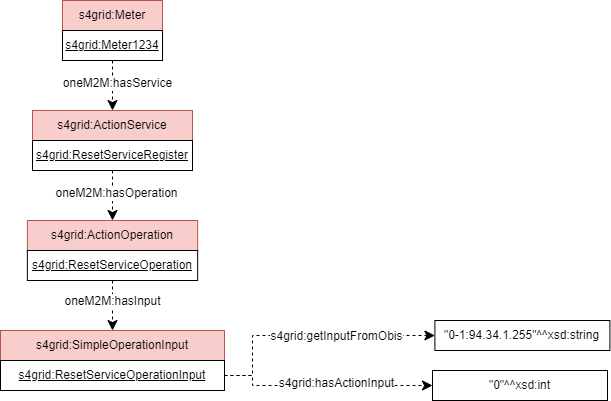

The diagram above was exported from draw.io. Its source (the exported page's mxGraphModel, read from the mxfile embedded in the PNG):
<mxGraphModel dx="1461" dy="-1287" grid="0" gridSize="10" guides="1" tooltips="1" connect="1" arrows="1" fold="1" page="0" pageScale="1" pageWidth="827" pageHeight="1169" math="0" shadow="0">
  <root>
    <mxCell id="0" />
    <mxCell id="1" parent="0" />
    <mxCell id="2" value="" style="endArrow=classic;html=1;endSize=8;arcSize=0;rounded=0;entryX=0.5;entryY=0;entryDx=0;entryDy=0;dashed=1;exitX=0.5;exitY=1;exitDx=0;exitDy=0;" edge="1" source="15" target="16" parent="1">
      <mxGeometry width="50" height="50" relative="1" as="geometry">
        <mxPoint x="160" y="2755" as="sourcePoint" />
        <mxPoint x="296" y="2755" as="targetPoint" />
        <Array as="points" />
      </mxGeometry>
    </mxCell>
    <mxCell id="3" value="&lt;div&gt;oneM2M:hasService&lt;/div&gt;" style="text;html=1;align=center;verticalAlign=middle;resizable=0;points=[];labelBackgroundColor=#ffffff;" vertex="1" connectable="0" parent="2">
      <mxGeometry x="-0.1269" relative="1" as="geometry">
        <mxPoint x="4" as="offset" />
      </mxGeometry>
    </mxCell>
    <mxCell id="4" value="" style="endArrow=classic;html=1;endSize=8;arcSize=0;rounded=0;entryX=0.5;entryY=0;entryDx=0;entryDy=0;exitX=0.5;exitY=1;exitDx=0;exitDy=0;dashed=1;" edge="1" source="17" target="18" parent="1">
      <mxGeometry width="50" height="50" relative="1" as="geometry">
        <mxPoint x="456" y="2755" as="sourcePoint" />
        <mxPoint x="599.6999999999998" y="2755" as="targetPoint" />
      </mxGeometry>
    </mxCell>
    <mxCell id="5" value="&lt;div&gt;oneM2M:hasOperation&lt;/div&gt;" style="text;html=1;align=center;verticalAlign=middle;resizable=0;points=[];labelBackgroundColor=#ffffff;" vertex="1" connectable="0" parent="4">
      <mxGeometry x="-0.1269" relative="1" as="geometry">
        <mxPoint x="3" as="offset" />
      </mxGeometry>
    </mxCell>
    <mxCell id="6" value="" style="endArrow=classic;html=1;endSize=8;arcSize=0;rounded=0;entryX=0.5;entryY=0;entryDx=0;entryDy=0;exitX=0.5;exitY=1;exitDx=0;exitDy=0;dashed=1;" edge="1" source="19" target="20" parent="1">
      <mxGeometry width="50" height="50" relative="1" as="geometry">
        <mxPoint x="769.9999999999995" y="2755" as="sourcePoint" />
        <mxPoint x="900" y="2755" as="targetPoint" />
      </mxGeometry>
    </mxCell>
    <mxCell id="7" value="oneM2M:hasInput" style="text;html=1;align=center;verticalAlign=middle;resizable=0;points=[];labelBackgroundColor=#ffffff;" vertex="1" connectable="0" parent="1">
      <mxGeometry x="149.99999999999977" y="2680" as="geometry" />
    </mxCell>
    <mxCell id="8" value="&quot;0-1:94.34.1.255&quot;^^xsd:string" style="rounded=0;whiteSpace=wrap;html=1;snapToPoint=1;align=center;" vertex="1" parent="1">
      <mxGeometry x="472.4" y="2700" width="175" height="30" as="geometry" />
    </mxCell>
    <mxCell id="9" value="" style="endArrow=classic;html=1;endSize=8;arcSize=0;rounded=0;exitX=1;exitY=0.5;exitDx=0;exitDy=0;dashed=1;entryX=0;entryY=0.5;entryDx=0;entryDy=0;edgeStyle=orthogonalEdgeStyle;" edge="1" source="21" target="8" parent="1">
      <mxGeometry width="50" height="50" relative="1" as="geometry">
        <mxPoint x="922.4000000000001" y="2770" as="sourcePoint" />
        <mxPoint x="1314" y="2905" as="targetPoint" />
        <Array as="points">
          <mxPoint x="290" y="2755" />
          <mxPoint x="290" y="2715" />
        </Array>
      </mxGeometry>
    </mxCell>
    <mxCell id="10" value="s4grid:getInputFromObis" style="text;html=1;align=center;verticalAlign=middle;resizable=0;points=[];labelBackgroundColor=#ffffff;" vertex="1" connectable="0" parent="1">
      <mxGeometry x="369.9999999999998" y="2708" as="geometry">
        <mxPoint x="4" y="7" as="offset" />
      </mxGeometry>
    </mxCell>
    <mxCell id="11" value="&quot;0&quot;^^xsd:int" style="rounded=0;whiteSpace=wrap;html=1;snapToPoint=1;align=center;" vertex="1" parent="1">
      <mxGeometry x="469.9999999999999" y="2750" width="175" height="30" as="geometry" />
    </mxCell>
    <mxCell id="12" value="" style="endArrow=classic;html=1;endSize=8;arcSize=0;rounded=0;exitX=1;exitY=0.5;exitDx=0;exitDy=0;dashed=1;entryX=0;entryY=0.5;entryDx=0;entryDy=0;edgeStyle=orthogonalEdgeStyle;" edge="1" source="21" target="11" parent="1">
      <mxGeometry width="50" height="50" relative="1" as="geometry">
        <mxPoint x="922.4000000000001" y="2770" as="sourcePoint" />
        <mxPoint x="1311.6" y="2955" as="targetPoint" />
        <Array as="points">
          <mxPoint x="290" y="2755" />
          <mxPoint x="290" y="2765" />
        </Array>
      </mxGeometry>
    </mxCell>
    <mxCell id="13" value="s4grid:hasActionInput" style="text;html=1;align=center;verticalAlign=middle;resizable=0;points=[];labelBackgroundColor=#ffffff;" vertex="1" connectable="0" parent="1">
      <mxGeometry x="369.99999999999966" y="2755" as="geometry">
        <mxPoint x="4" y="7" as="offset" />
      </mxGeometry>
    </mxCell>
    <mxCell id="14" value="s4grid:Meter" style="rounded=0;whiteSpace=wrap;html=1;snapToPoint=1;points=[[0.1,0],[0.2,0],[0.3,0],[0.4,0],[0.5,0],[0.6,0],[0.7,0],[0.8,0],[0.9,0],[0,0.1],[0,0.3],[0,0.5],[0,0.7],[0,0.9],[0.1,1],[0.2,1],[0.3,1],[0.4,1],[0.5,1],[0.6,1],[0.7,1],[0.8,1],[0.9,1],[1,0.1],[1,0.3],[1,0.5],[1,0.7],[1,0.9]];fillColor=#f8cecc;strokeColor=#b85450;" vertex="1" parent="1">
      <mxGeometry x="100" y="2380" width="100" height="30" as="geometry" />
    </mxCell>
    <mxCell id="15" value="&lt;u&gt;s4grid:Meter1234&lt;/u&gt;" style="rounded=0;whiteSpace=wrap;html=1;snapToPoint=1;points=[[0.1,0],[0.2,0],[0.3,0],[0.4,0],[0.5,0],[0.6,0],[0.7,0],[0.8,0],[0.9,0],[0,0.1],[0,0.3],[0,0.5],[0,0.7],[0,0.9],[0.1,1],[0.2,1],[0.3,1],[0.4,1],[0.5,1],[0.6,1],[0.7,1],[0.8,1],[0.9,1],[1,0.1],[1,0.3],[1,0.5],[1,0.7],[1,0.9]];" vertex="1" parent="1">
      <mxGeometry x="100" y="2410" width="100" height="30" as="geometry" />
    </mxCell>
    <mxCell id="16" value="s4grid:ActionService" style="rounded=0;whiteSpace=wrap;html=1;snapToPoint=1;points=[[0.1,0],[0.2,0],[0.3,0],[0.4,0],[0.5,0],[0.6,0],[0.7,0],[0.8,0],[0.9,0],[0,0.1],[0,0.3],[0,0.5],[0,0.7],[0,0.9],[0.1,1],[0.2,1],[0.3,1],[0.4,1],[0.5,1],[0.6,1],[0.7,1],[0.8,1],[0.9,1],[1,0.1],[1,0.3],[1,0.5],[1,0.7],[1,0.9]];fillColor=#f8cecc;strokeColor=#b85450;" vertex="1" parent="1">
      <mxGeometry x="70" y="2490" width="160" height="30" as="geometry" />
    </mxCell>
    <mxCell id="17" value="&lt;u&gt;s4grid:ResetServiceRegister&lt;/u&gt;" style="rounded=0;whiteSpace=wrap;html=1;snapToPoint=1;points=[[0.1,0],[0.2,0],[0.3,0],[0.4,0],[0.5,0],[0.6,0],[0.7,0],[0.8,0],[0.9,0],[0,0.1],[0,0.3],[0,0.5],[0,0.7],[0,0.9],[0.1,1],[0.2,1],[0.3,1],[0.4,1],[0.5,1],[0.6,1],[0.7,1],[0.8,1],[0.9,1],[1,0.1],[1,0.3],[1,0.5],[1,0.7],[1,0.9]];" vertex="1" parent="1">
      <mxGeometry x="70" y="2520" width="160" height="30" as="geometry" />
    </mxCell>
    <mxCell id="18" value="s4grid:ActionOperation" style="rounded=0;whiteSpace=wrap;html=1;snapToPoint=1;points=[[0.1,0],[0.2,0],[0.3,0],[0.4,0],[0.5,0],[0.6,0],[0.7,0],[0.8,0],[0.9,0],[0,0.1],[0,0.3],[0,0.5],[0,0.7],[0,0.9],[0.1,1],[0.2,1],[0.3,1],[0.4,1],[0.5,1],[0.6,1],[0.7,1],[0.8,1],[0.9,1],[1,0.1],[1,0.3],[1,0.5],[1,0.7],[1,0.9]];fillColor=#f8cecc;strokeColor=#b85450;" vertex="1" parent="1">
      <mxGeometry x="64.85000000000002" y="2600" width="170.3" height="30" as="geometry" />
    </mxCell>
    <mxCell id="19" value="&lt;u&gt;s4grid:ResetServiceOperation&lt;/u&gt;" style="rounded=0;whiteSpace=wrap;html=1;snapToPoint=1;points=[[0.1,0],[0.2,0],[0.3,0],[0.4,0],[0.5,0],[0.6,0],[0.7,0],[0.8,0],[0.9,0],[0,0.1],[0,0.3],[0,0.5],[0,0.7],[0,0.9],[0.1,1],[0.2,1],[0.3,1],[0.4,1],[0.5,1],[0.6,1],[0.7,1],[0.8,1],[0.9,1],[1,0.1],[1,0.3],[1,0.5],[1,0.7],[1,0.9]];" vertex="1" parent="1">
      <mxGeometry x="64.85000000000002" y="2630" width="170.3" height="30" as="geometry" />
    </mxCell>
    <mxCell id="20" value="s4grid:SimpleOperationInput" style="rounded=0;whiteSpace=wrap;html=1;snapToPoint=1;points=[[0.1,0],[0.2,0],[0.3,0],[0.4,0],[0.5,0],[0.6,0],[0.7,0],[0.8,0],[0.9,0],[0,0.1],[0,0.3],[0,0.5],[0,0.7],[0,0.9],[0.1,1],[0.2,1],[0.3,1],[0.4,1],[0.5,1],[0.6,1],[0.7,1],[0.8,1],[0.9,1],[1,0.1],[1,0.3],[1,0.5],[1,0.7],[1,0.9]];fillColor=#f8cecc;strokeColor=#b85450;" vertex="1" parent="1">
      <mxGeometry x="38" y="2710" width="224" height="30" as="geometry" />
    </mxCell>
    <mxCell id="21" value="&lt;u style=&quot;border-color: var(--border-color);&quot;&gt;s4grid:ResetServiceOperationInput&lt;/u&gt;" style="rounded=0;whiteSpace=wrap;html=1;snapToPoint=1;points=[[0.1,0],[0.2,0],[0.3,0],[0.4,0],[0.5,0],[0.6,0],[0.7,0],[0.8,0],[0.9,0],[0,0.1],[0,0.3],[0,0.5],[0,0.7],[0,0.9],[0.1,1],[0.2,1],[0.3,1],[0.4,1],[0.5,1],[0.6,1],[0.7,1],[0.8,1],[0.9,1],[1,0.1],[1,0.3],[1,0.5],[1,0.7],[1,0.9]];" vertex="1" parent="1">
      <mxGeometry x="38" y="2740" width="224" height="30" as="geometry" />
    </mxCell>
  </root>
</mxGraphModel>